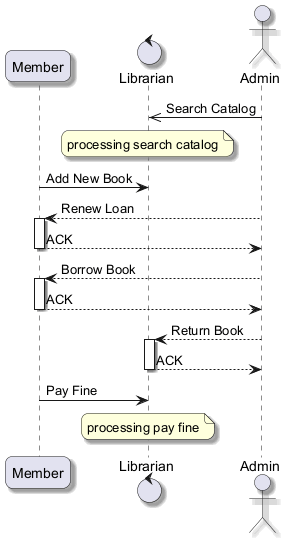

The diagram above was rendered by PlantUML. Its source (embedded in the PNG):
@startuml
skinparam backgroundColor #FFFFFF
skinparam roundCorner 15
skinparam shadowing true
participant "Member" as M
control "Librarian" as L
actor "Admin" as A
A ->> L : Search Catalog
note over L : processing search catalog
M -> L : Add New Book
A --> M : Renew Loan
activate M
M --> A : ACK
deactivate M
A --> M : Borrow Book
activate M
M --> A : ACK
deactivate M
A --> L : Return Book
activate L
L --> A : ACK
deactivate L
M -> L : Pay Fine
note over L : processing pay fine
@enduml